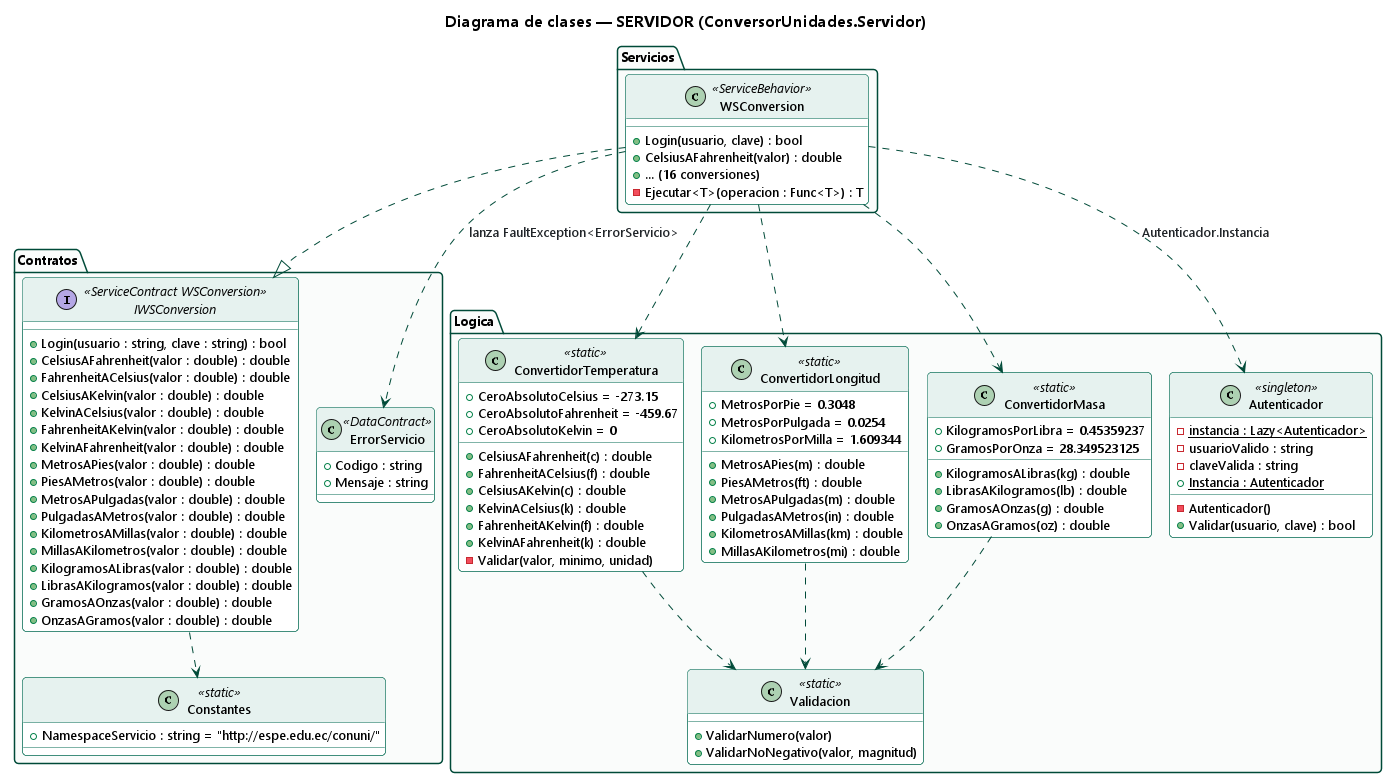

The diagram above was rendered by PlantUML. Its source (embedded in the PNG):
@startuml DC_Servidor
!include ../_estilo.iuml
title Diagrama de clases — SERVIDOR (ConversorUnidades.Servidor)

package "Contratos" {
  interface IWSConversion <<ServiceContract WSConversion>> {
    + Login(usuario : string, clave : string) : bool
    + CelsiusAFahrenheit(valor : double) : double
    + FahrenheitACelsius(valor : double) : double
    + CelsiusAKelvin(valor : double) : double
    + KelvinACelsius(valor : double) : double
    + FahrenheitAKelvin(valor : double) : double
    + KelvinAFahrenheit(valor : double) : double
    + MetrosAPies(valor : double) : double
    + PiesAMetros(valor : double) : double
    + MetrosAPulgadas(valor : double) : double
    + PulgadasAMetros(valor : double) : double
    + KilometrosAMillas(valor : double) : double
    + MillasAKilometros(valor : double) : double
    + KilogramosALibras(valor : double) : double
    + LibrasAKilogramos(valor : double) : double
    + GramosAOnzas(valor : double) : double
    + OnzasAGramos(valor : double) : double
  }
  class ErrorServicio <<DataContract>> {
    + Codigo : string
    + Mensaje : string
  }
  class Constantes <<static>> {
    + NamespaceServicio : string = "http://espe.edu.ec/conuni/"
  }
}

package "Servicios" {
  class WSConversion <<ServiceBehavior>> {
    + Login(usuario, clave) : bool
    + CelsiusAFahrenheit(valor) : double
    + ... (16 conversiones)
    - Ejecutar<T>(operacion : Func<T>) : T
  }
}

package "Logica" {
  class ConvertidorTemperatura <<static>> {
    + CeroAbsolutoCelsius = -273.15
    + CeroAbsolutoFahrenheit = -459.67
    + CeroAbsolutoKelvin = 0
    + CelsiusAFahrenheit(c) : double
    + FahrenheitACelsius(f) : double
    + CelsiusAKelvin(c) : double
    + KelvinACelsius(k) : double
    + FahrenheitAKelvin(f) : double
    + KelvinAFahrenheit(k) : double
    - Validar(valor, minimo, unidad)
  }
  class ConvertidorLongitud <<static>> {
    + MetrosPorPie = 0.3048
    + MetrosPorPulgada = 0.0254
    + KilometrosPorMilla = 1.609344
    + MetrosAPies(m) : double
    + PiesAMetros(ft) : double
    + MetrosAPulgadas(m) : double
    + PulgadasAMetros(in) : double
    + KilometrosAMillas(km) : double
    + MillasAKilometros(mi) : double
  }
  class ConvertidorMasa <<static>> {
    + KilogramosPorLibra = 0.45359237
    + GramosPorOnza = 28.349523125
    + KilogramosALibras(kg) : double
    + LibrasAKilogramos(lb) : double
    + GramosAOnzas(g) : double
    + OnzasAGramos(oz) : double
  }
  class Validacion <<static>> {
    + ValidarNumero(valor)
    + ValidarNoNegativo(valor, magnitud)
  }
  class Autenticador <<singleton>> {
    - {static} instancia : Lazy<Autenticador>
    - usuarioValido : string
    - claveValida : string
    + {static} Instancia : Autenticador
    - Autenticador()
    + Validar(usuario, clave) : bool
  }
}

WSConversion ..|> IWSConversion
WSConversion ..> ErrorServicio : lanza FaultException<ErrorServicio>
WSConversion ..> ConvertidorTemperatura
WSConversion ..> ConvertidorLongitud
WSConversion ..> ConvertidorMasa
WSConversion ..> Autenticador : Autenticador.Instancia
ConvertidorTemperatura ..> Validacion
ConvertidorLongitud ..> Validacion
ConvertidorMasa ..> Validacion
IWSConversion ..> Constantes
@enduml